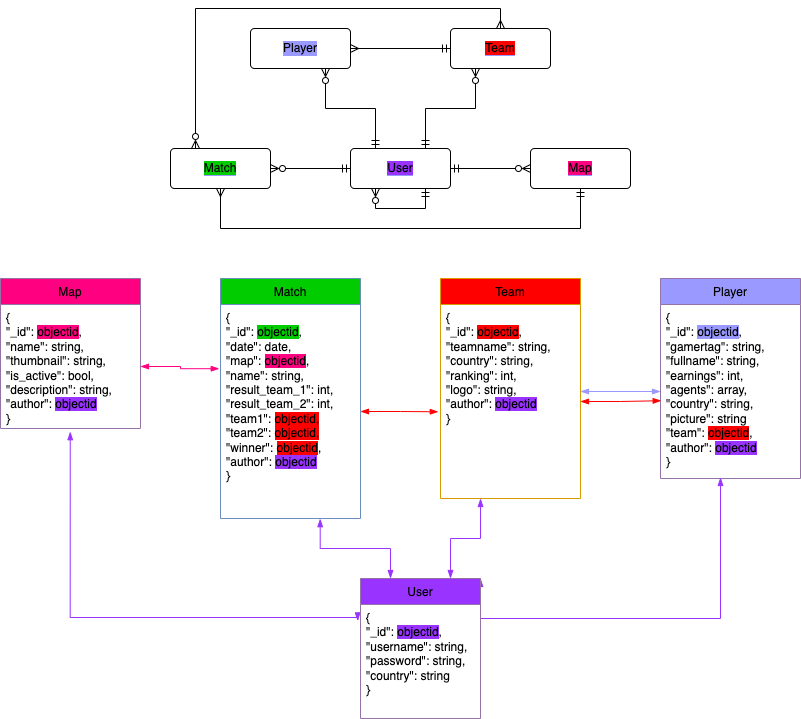

The diagram above was exported from draw.io. Its source (the exported page's mxGraphModel, read from the mxfile embedded in the PNG):
<mxGraphModel dx="1869" dy="1775" grid="1" gridSize="10" guides="1" tooltips="1" connect="1" arrows="1" fold="1" page="1" pageScale="1" pageWidth="827" pageHeight="1169" math="0" shadow="0">
  <root>
    <mxCell id="0" />
    <mxCell id="1" parent="0" />
    <mxCell id="IY0S3p4HTpM5Y1GbCw3n-4" value="Match" style="swimlane;fontStyle=0;childLayout=stackLayout;horizontal=1;startSize=26;fillColor=#00CC00;horizontalStack=0;resizeParent=1;resizeParentMax=0;resizeLast=0;collapsible=1;marginBottom=0;strokeColor=#6c8ebf;" parent="1" vertex="1">
      <mxGeometry x="180" y="80" width="140" height="240" as="geometry" />
    </mxCell>
    <mxCell id="IY0S3p4HTpM5Y1GbCw3n-5" value="{&lt;br&gt;&quot;_id&quot;: &lt;span style=&quot;background-color: rgb(0, 204, 0);&quot;&gt;objectid&lt;/span&gt;,&lt;br&gt;&quot;date&quot;: date,&lt;br&gt;&quot;map&quot;: &lt;span style=&quot;background-color: rgb(255, 0, 128);&quot;&gt;objectid&lt;/span&gt;,&lt;br&gt;&quot;name&quot;: string,&lt;br&gt;&quot;result_team_1&quot;: int,&lt;br&gt;&quot;result_team_2&quot;: int,&lt;br&gt;&quot;team1&quot;:&amp;nbsp;&lt;span style=&quot;background-color: rgb(255, 0, 0);&quot;&gt;objectid,&lt;br&gt;&lt;/span&gt;&quot;team2&quot;:&amp;nbsp;&lt;span style=&quot;background-color: rgb(255, 0, 0);&quot;&gt;objectid,&lt;/span&gt;&lt;br&gt;&quot;winner&quot;: &lt;span style=&quot;background-color: rgb(255, 0, 0);&quot;&gt;objectid&lt;/span&gt;,&lt;br&gt;&quot;author&quot;: &lt;span style=&quot;background-color: rgb(153, 51, 255);&quot;&gt;objectid&lt;/span&gt;&lt;br&gt;}" style="text;strokeColor=none;fillColor=none;align=left;verticalAlign=top;spacingLeft=4;spacingRight=4;overflow=hidden;rotatable=0;points=[[0,0.5],[1,0.5]];portConstraint=eastwest;labelBackgroundColor=none;html=1;" parent="IY0S3p4HTpM5Y1GbCw3n-4" vertex="1">
      <mxGeometry y="26" width="140" height="214" as="geometry" />
    </mxCell>
    <mxCell id="IY0S3p4HTpM5Y1GbCw3n-8" value="Player" style="swimlane;fontStyle=0;childLayout=stackLayout;horizontal=1;startSize=26;fillColor=#9999FF;horizontalStack=0;resizeParent=1;resizeParentMax=0;resizeLast=0;collapsible=1;marginBottom=0;strokeColor=#9673a6;" parent="1" vertex="1">
      <mxGeometry x="620" y="80" width="140" height="200" as="geometry" />
    </mxCell>
    <mxCell id="IY0S3p4HTpM5Y1GbCw3n-9" value="{&lt;br&gt;&quot;_id&quot;: &lt;span style=&quot;background-color: rgb(153, 153, 255);&quot;&gt;objectid&lt;/span&gt;,&lt;br&gt;&quot;gamertag&quot;: string,&lt;br&gt;&quot;fullname&quot;: string,&lt;br&gt;&quot;earnings&quot;: int,&lt;br&gt;&quot;agents&quot;: array,&lt;br&gt;&quot;country&quot;: string,&lt;br&gt;&quot;picture&quot;: string&lt;br&gt;&quot;team&quot;: &lt;span style=&quot;background-color: rgb(255, 0, 0);&quot;&gt;objectid&lt;/span&gt;,&lt;br&gt;&quot;author&quot;: &lt;span style=&quot;background-color: rgb(153, 51, 255);&quot;&gt;objectid&lt;/span&gt;&lt;br&gt;}" style="text;strokeColor=none;fillColor=none;align=left;verticalAlign=top;spacingLeft=4;spacingRight=4;overflow=hidden;rotatable=0;points=[[0,0.5],[1,0.5]];portConstraint=eastwest;labelBackgroundColor=none;html=1;" parent="IY0S3p4HTpM5Y1GbCw3n-8" vertex="1">
      <mxGeometry y="26" width="140" height="174" as="geometry" />
    </mxCell>
    <mxCell id="IY0S3p4HTpM5Y1GbCw3n-10" value="Team" style="swimlane;fontStyle=0;childLayout=stackLayout;horizontal=1;startSize=26;fillColor=#FF0000;horizontalStack=0;resizeParent=1;resizeParentMax=0;resizeLast=0;collapsible=1;marginBottom=0;strokeColor=#d79b00;" parent="1" vertex="1">
      <mxGeometry x="400" y="80" width="140" height="220" as="geometry" />
    </mxCell>
    <mxCell id="IY0S3p4HTpM5Y1GbCw3n-11" value="{&lt;br&gt;&quot;_id&quot;: &lt;span style=&quot;background-color: rgb(255, 0, 0);&quot;&gt;objectid&lt;/span&gt;,&lt;br&gt;&quot;teamname&quot;: string,&lt;br&gt;&quot;country&quot;: string,&lt;br&gt;&quot;ranking&quot;: int,&lt;br&gt;&quot;logo&quot;: string,&lt;br&gt;&quot;author&quot;: &lt;span style=&quot;background-color: rgb(153, 51, 255);&quot;&gt;objectid&lt;/span&gt;&lt;br&gt;}" style="text;strokeColor=none;fillColor=none;align=left;verticalAlign=top;spacingLeft=4;spacingRight=4;overflow=hidden;rotatable=0;points=[[0,0.5],[1,0.5]];portConstraint=eastwest;labelBackgroundColor=none;html=1;" parent="IY0S3p4HTpM5Y1GbCw3n-10" vertex="1">
      <mxGeometry y="26" width="140" height="194" as="geometry" />
    </mxCell>
    <mxCell id="IY0S3p4HTpM5Y1GbCw3n-17" style="edgeStyle=orthogonalEdgeStyle;rounded=0;orthogonalLoop=1;jettySize=auto;html=1;entryX=0.498;entryY=1.026;entryDx=0;entryDy=0;entryPerimeter=0;endArrow=blockThin;endFill=1;startArrow=blockThin;startFill=1;exitX=-0.023;exitY=0.158;exitDx=0;exitDy=0;exitPerimeter=0;strokeColor=#9933FF;" parent="1" source="IY0S3p4HTpM5Y1GbCw3n-13" target="IY0S3p4HTpM5Y1GbCw3n-16" edge="1">
      <mxGeometry relative="1" as="geometry">
        <mxPoint x="300" y="420" as="sourcePoint" />
        <mxPoint x="70" y="280" as="targetPoint" />
        <Array as="points">
          <mxPoint x="30" y="419" />
        </Array>
      </mxGeometry>
    </mxCell>
    <mxCell id="IY0S3p4HTpM5Y1GbCw3n-18" style="edgeStyle=orthogonalEdgeStyle;rounded=0;orthogonalLoop=1;jettySize=auto;html=1;exitX=1;exitY=0;exitDx=0;exitDy=0;strokeColor=#9933FF;startArrow=blockThin;startFill=1;endArrow=blockThin;endFill=1;" parent="1" source="IY0S3p4HTpM5Y1GbCw3n-12" edge="1">
      <mxGeometry relative="1" as="geometry">
        <mxPoint x="680" y="279" as="targetPoint" />
        <Array as="points">
          <mxPoint x="440" y="420" />
          <mxPoint x="680" y="420" />
          <mxPoint x="680" y="279" />
        </Array>
      </mxGeometry>
    </mxCell>
    <mxCell id="IY0S3p4HTpM5Y1GbCw3n-19" style="edgeStyle=orthogonalEdgeStyle;rounded=0;orthogonalLoop=1;jettySize=auto;html=1;exitX=0.75;exitY=0;exitDx=0;exitDy=0;entryX=0.286;entryY=1;entryDx=0;entryDy=0;entryPerimeter=0;strokeColor=#9933FF;startArrow=blockThin;startFill=1;endArrow=blockThin;endFill=1;" parent="1" source="IY0S3p4HTpM5Y1GbCw3n-12" target="IY0S3p4HTpM5Y1GbCw3n-11" edge="1">
      <mxGeometry relative="1" as="geometry" />
    </mxCell>
    <mxCell id="IY0S3p4HTpM5Y1GbCw3n-20" style="edgeStyle=orthogonalEdgeStyle;rounded=0;orthogonalLoop=1;jettySize=auto;html=1;exitX=0.25;exitY=0;exitDx=0;exitDy=0;entryX=0.712;entryY=1.001;entryDx=0;entryDy=0;entryPerimeter=0;strokeColor=#9933FF;startArrow=blockThin;startFill=1;endArrow=blockThin;endFill=1;" parent="1" source="IY0S3p4HTpM5Y1GbCw3n-12" target="IY0S3p4HTpM5Y1GbCw3n-5" edge="1">
      <mxGeometry relative="1" as="geometry" />
    </mxCell>
    <mxCell id="IY0S3p4HTpM5Y1GbCw3n-12" value="User" style="swimlane;fontStyle=0;childLayout=stackLayout;horizontal=1;startSize=26;fillColor=#9933FF;horizontalStack=0;resizeParent=1;resizeParentMax=0;resizeLast=0;collapsible=1;marginBottom=0;strokeColor=#9673a6;" parent="1" vertex="1">
      <mxGeometry x="320" y="380" width="120" height="140" as="geometry" />
    </mxCell>
    <mxCell id="IY0S3p4HTpM5Y1GbCw3n-15" value="Map" style="swimlane;fontStyle=0;childLayout=stackLayout;horizontal=1;startSize=26;fillColor=#FF0080;horizontalStack=0;resizeParent=1;resizeParentMax=0;resizeLast=0;collapsible=1;marginBottom=0;strokeColor=#9673a6;" parent="1" vertex="1">
      <mxGeometry x="-40" y="80" width="140" height="150" as="geometry" />
    </mxCell>
    <mxCell id="IY0S3p4HTpM5Y1GbCw3n-16" value="{&lt;br&gt;&quot;_id&quot;: &lt;span style=&quot;background-color: rgb(255, 0, 128);&quot;&gt;objectid&lt;/span&gt;,&lt;br&gt;&quot;name&quot;: string,&lt;br&gt;&quot;thumbnail&quot;: string,&lt;br&gt;&quot;is_active&quot;: bool,&lt;br&gt;&quot;description&quot;: string,&lt;br&gt;&quot;author&quot;: &lt;span style=&quot;background-color: rgb(153, 51, 255);&quot;&gt;objectid&lt;/span&gt;&lt;br&gt;}" style="text;strokeColor=none;fillColor=none;align=left;verticalAlign=top;spacingLeft=4;spacingRight=4;overflow=hidden;rotatable=0;points=[[0,0.5],[1,0.5]];portConstraint=eastwest;labelBackgroundColor=none;html=1;" parent="IY0S3p4HTpM5Y1GbCw3n-15" vertex="1">
      <mxGeometry y="26" width="140" height="124" as="geometry" />
    </mxCell>
    <mxCell id="IY0S3p4HTpM5Y1GbCw3n-13" value="{&lt;br&gt;&quot;_id&quot;: &lt;span style=&quot;background-color: rgb(153, 51, 255);&quot;&gt;objectid&lt;/span&gt;,&lt;br&gt;&quot;username&quot;: string,&lt;br&gt;&quot;password&quot;: string,&lt;br&gt;&quot;country&quot;: string&lt;br&gt;}" style="text;strokeColor=none;fillColor=none;align=left;verticalAlign=top;spacingLeft=4;spacingRight=4;overflow=hidden;rotatable=0;points=[[0,0.5],[1,0.5]];portConstraint=eastwest;labelBackgroundColor=none;html=1;" parent="1" vertex="1">
      <mxGeometry x="320" y="406" width="120" height="104" as="geometry" />
    </mxCell>
    <mxCell id="IY0S3p4HTpM5Y1GbCw3n-21" style="edgeStyle=orthogonalEdgeStyle;rounded=0;orthogonalLoop=1;jettySize=auto;html=1;exitX=1;exitY=0.5;exitDx=0;exitDy=0;entryX=-0.009;entryY=0.3;entryDx=0;entryDy=0;entryPerimeter=0;strokeColor=#FF0080;startArrow=blockThin;startFill=1;endArrow=blockThin;endFill=1;" parent="1" source="IY0S3p4HTpM5Y1GbCw3n-16" target="IY0S3p4HTpM5Y1GbCw3n-5" edge="1">
      <mxGeometry relative="1" as="geometry">
        <Array as="points">
          <mxPoint x="140" y="168" />
          <mxPoint x="140" y="170" />
        </Array>
      </mxGeometry>
    </mxCell>
    <mxCell id="IY0S3p4HTpM5Y1GbCw3n-22" style="edgeStyle=orthogonalEdgeStyle;rounded=0;orthogonalLoop=1;jettySize=auto;html=1;exitX=1;exitY=0.5;exitDx=0;exitDy=0;entryX=0.005;entryY=0.553;entryDx=0;entryDy=0;entryPerimeter=0;strokeColor=#FF0000;startArrow=blockThin;startFill=1;endArrow=blockThin;endFill=1;" parent="1" source="IY0S3p4HTpM5Y1GbCw3n-11" target="IY0S3p4HTpM5Y1GbCw3n-9" edge="1">
      <mxGeometry relative="1" as="geometry" />
    </mxCell>
    <mxCell id="IY0S3p4HTpM5Y1GbCw3n-25" style="edgeStyle=orthogonalEdgeStyle;rounded=0;orthogonalLoop=1;jettySize=auto;html=1;exitX=1;exitY=0.5;exitDx=0;exitDy=0;entryX=-0.016;entryY=0.553;entryDx=0;entryDy=0;entryPerimeter=0;strokeColor=#FF0000;startArrow=blockThin;startFill=1;endArrow=blockThin;endFill=1;" parent="1" source="IY0S3p4HTpM5Y1GbCw3n-5" target="IY0S3p4HTpM5Y1GbCw3n-11" edge="1">
      <mxGeometry relative="1" as="geometry" />
    </mxCell>
    <mxCell id="IY0S3p4HTpM5Y1GbCw3n-26" style="edgeStyle=orthogonalEdgeStyle;rounded=0;orthogonalLoop=1;jettySize=auto;html=1;exitX=0;exitY=0.5;exitDx=0;exitDy=0;strokeColor=#9999FF;fontColor=#FF0000;startArrow=blockThin;startFill=1;endArrow=blockThin;endFill=1;" parent="1" source="IY0S3p4HTpM5Y1GbCw3n-9" edge="1">
      <mxGeometry relative="1" as="geometry">
        <mxPoint x="540" y="193" as="targetPoint" />
      </mxGeometry>
    </mxCell>
    <mxCell id="IY0S3p4HTpM5Y1GbCw3n-34" style="edgeStyle=orthogonalEdgeStyle;rounded=0;orthogonalLoop=1;jettySize=auto;html=1;exitX=0.5;exitY=1;exitDx=0;exitDy=0;entryX=0.5;entryY=1;entryDx=0;entryDy=0;strokeColor=#000000;fontColor=#FF0000;startArrow=ERmany;startFill=0;endArrow=ERmandOne;endFill=0;" parent="1" source="IY0S3p4HTpM5Y1GbCw3n-28" target="IY0S3p4HTpM5Y1GbCw3n-32" edge="1">
      <mxGeometry relative="1" as="geometry">
        <Array as="points">
          <mxPoint x="180" y="30" />
          <mxPoint x="540" y="30" />
        </Array>
      </mxGeometry>
    </mxCell>
    <mxCell id="IY0S3p4HTpM5Y1GbCw3n-36" style="edgeStyle=orthogonalEdgeStyle;rounded=0;orthogonalLoop=1;jettySize=auto;html=1;exitX=1;exitY=0.5;exitDx=0;exitDy=0;entryX=0;entryY=0.5;entryDx=0;entryDy=0;strokeColor=#000000;fontColor=#FF0000;startArrow=ERzeroToMany;startFill=0;endArrow=ERmandOne;endFill=0;" parent="1" source="IY0S3p4HTpM5Y1GbCw3n-28" target="IY0S3p4HTpM5Y1GbCw3n-30" edge="1">
      <mxGeometry relative="1" as="geometry" />
    </mxCell>
    <mxCell id="IY0S3p4HTpM5Y1GbCw3n-28" value="&lt;span style=&quot;background-color: rgb(0, 204, 0);&quot;&gt;Match&lt;/span&gt;" style="rounded=1;arcSize=10;whiteSpace=wrap;html=1;align=center;labelBackgroundColor=#9999FF;" parent="1" vertex="1">
      <mxGeometry x="130" y="-50" width="100" height="40" as="geometry" />
    </mxCell>
    <mxCell id="IY0S3p4HTpM5Y1GbCw3n-42" style="edgeStyle=orthogonalEdgeStyle;rounded=0;orthogonalLoop=1;jettySize=auto;html=1;exitX=0.75;exitY=1;exitDx=0;exitDy=0;entryX=0.25;entryY=0;entryDx=0;entryDy=0;strokeColor=#000000;fontColor=#FF0000;startArrow=ERzeroToMany;startFill=0;endArrow=ERmandOne;endFill=0;" parent="1" source="IY0S3p4HTpM5Y1GbCw3n-29" target="IY0S3p4HTpM5Y1GbCw3n-30" edge="1">
      <mxGeometry relative="1" as="geometry" />
    </mxCell>
    <mxCell id="IY0S3p4HTpM5Y1GbCw3n-43" style="edgeStyle=orthogonalEdgeStyle;rounded=0;orthogonalLoop=1;jettySize=auto;html=1;exitX=1;exitY=0.5;exitDx=0;exitDy=0;entryX=0;entryY=0.5;entryDx=0;entryDy=0;strokeColor=#000000;fontColor=#FF0000;startArrow=ERmany;startFill=0;endArrow=ERmandOne;endFill=0;" parent="1" source="IY0S3p4HTpM5Y1GbCw3n-29" target="IY0S3p4HTpM5Y1GbCw3n-31" edge="1">
      <mxGeometry relative="1" as="geometry" />
    </mxCell>
    <mxCell id="IY0S3p4HTpM5Y1GbCw3n-29" value="Player" style="rounded=1;arcSize=10;whiteSpace=wrap;html=1;align=center;labelBackgroundColor=#9999FF;" parent="1" vertex="1">
      <mxGeometry x="210" y="-170" width="100" height="40" as="geometry" />
    </mxCell>
    <mxCell id="IY0S3p4HTpM5Y1GbCw3n-30" value="&lt;span style=&quot;background-color: rgb(153, 51, 255);&quot;&gt;User&lt;/span&gt;" style="rounded=1;arcSize=10;whiteSpace=wrap;html=1;align=center;labelBackgroundColor=#9999FF;" parent="1" vertex="1">
      <mxGeometry x="310" y="-50" width="100" height="40" as="geometry" />
    </mxCell>
    <mxCell id="IY0S3p4HTpM5Y1GbCw3n-40" style="edgeStyle=orthogonalEdgeStyle;rounded=0;orthogonalLoop=1;jettySize=auto;html=1;exitX=0.25;exitY=1;exitDx=0;exitDy=0;entryX=0.75;entryY=0;entryDx=0;entryDy=0;strokeColor=#000000;fontColor=#FF0000;startArrow=ERzeroToMany;startFill=0;endArrow=ERmandOne;endFill=0;" parent="1" source="IY0S3p4HTpM5Y1GbCw3n-31" target="IY0S3p4HTpM5Y1GbCw3n-30" edge="1">
      <mxGeometry relative="1" as="geometry" />
    </mxCell>
    <mxCell id="IY0S3p4HTpM5Y1GbCw3n-44" style="edgeStyle=orthogonalEdgeStyle;rounded=0;orthogonalLoop=1;jettySize=auto;html=1;exitX=0.5;exitY=0;exitDx=0;exitDy=0;entryX=0.25;entryY=0;entryDx=0;entryDy=0;strokeColor=#000000;fontColor=#FF0000;startArrow=ERmany;startFill=0;endArrow=ERzeroToMany;endFill=0;" parent="1" source="IY0S3p4HTpM5Y1GbCw3n-31" target="IY0S3p4HTpM5Y1GbCw3n-28" edge="1">
      <mxGeometry relative="1" as="geometry" />
    </mxCell>
    <mxCell id="IY0S3p4HTpM5Y1GbCw3n-31" value="&lt;span style=&quot;background-color: rgb(255, 0, 0);&quot;&gt;Team&lt;/span&gt;" style="rounded=1;arcSize=10;whiteSpace=wrap;html=1;align=center;labelBackgroundColor=#9999FF;" parent="1" vertex="1">
      <mxGeometry x="410" y="-170" width="100" height="40" as="geometry" />
    </mxCell>
    <mxCell id="IY0S3p4HTpM5Y1GbCw3n-38" style="edgeStyle=orthogonalEdgeStyle;rounded=0;orthogonalLoop=1;jettySize=auto;html=1;exitX=0;exitY=0.5;exitDx=0;exitDy=0;entryX=1;entryY=0.5;entryDx=0;entryDy=0;strokeColor=#000000;fontColor=#FF0000;startArrow=ERzeroToMany;startFill=0;endArrow=ERmandOne;endFill=0;" parent="1" source="IY0S3p4HTpM5Y1GbCw3n-32" target="IY0S3p4HTpM5Y1GbCw3n-30" edge="1">
      <mxGeometry relative="1" as="geometry" />
    </mxCell>
    <mxCell id="IY0S3p4HTpM5Y1GbCw3n-32" value="&lt;span style=&quot;background-color: rgb(255, 0, 128);&quot;&gt;Map&lt;/span&gt;" style="rounded=1;arcSize=10;whiteSpace=wrap;html=1;align=center;labelBackgroundColor=#9999FF;" parent="1" vertex="1">
      <mxGeometry x="490" y="-50" width="100" height="40" as="geometry" />
    </mxCell>
    <mxCell id="IY0S3p4HTpM5Y1GbCw3n-46" style="edgeStyle=orthogonalEdgeStyle;rounded=0;orthogonalLoop=1;jettySize=auto;html=1;exitX=0.25;exitY=1;exitDx=0;exitDy=0;entryX=0.75;entryY=1;entryDx=0;entryDy=0;strokeColor=#000000;fontColor=#FF0000;startArrow=ERzeroToMany;startFill=0;endArrow=ERmandOne;endFill=0;" parent="1" source="IY0S3p4HTpM5Y1GbCw3n-30" target="IY0S3p4HTpM5Y1GbCw3n-30" edge="1">
      <mxGeometry relative="1" as="geometry" />
    </mxCell>
  </root>
</mxGraphModel>